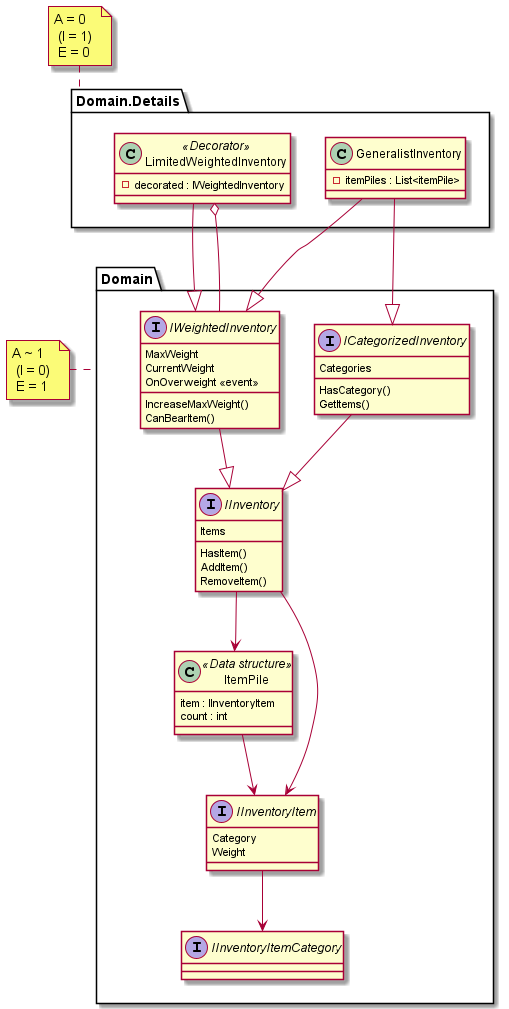

The diagram above was rendered by PlantUML. Its source (embedded in the PNG):
@startuml

package Domain
{
    interface IInventory
    {
        Items
        HasItem()
        AddItem()
        RemoveItem()
    }
    IInventory --> ItemPile
    IInventory -->IInventoryItem
    
    interface ICategorizedInventory
    {
        Categories
        HasCategory()
        GetItems()
    }
    ICategorizedInventory --|> IInventory
    
    interface IWeightedInventory
    {
        MaxWeight
        CurrentWeight
        OnOverweight <<event>>
        IncreaseMaxWeight()
        CanBearItem()
    }
    IWeightedInventory --|> IInventory
    
    interface IInventoryItemCategory
    
    interface IInventoryItem
    {
        Category
        Weight
    }
    IInventoryItem --> IInventoryItemCategory
    
    class ItemPile <<Data structure>>
    {   
        item : IInventoryItem
        count : int
    }
    ItemPile --> IInventoryItem 
}
note left of Domain : A ~ 1 \n (I = 0) \n E = 1

package Domain.Details
{
    class GeneralistInventory
    {
        -itemPiles : List<itemPile>
    }
    GeneralistInventory --|> IWeightedInventory
    GeneralistInventory --|> ICategorizedInventory
    
    class LimitedWeightedInventory <<Decorator>>
    {
        -decorated : IWeightedInventory
    }
    LimitedWeightedInventory --|> IWeightedInventory
    LimitedWeightedInventory o--  IWeightedInventory 
}
note top of Domain.Details : A = 0 \n (I = 1) \n E = 0

@enduml